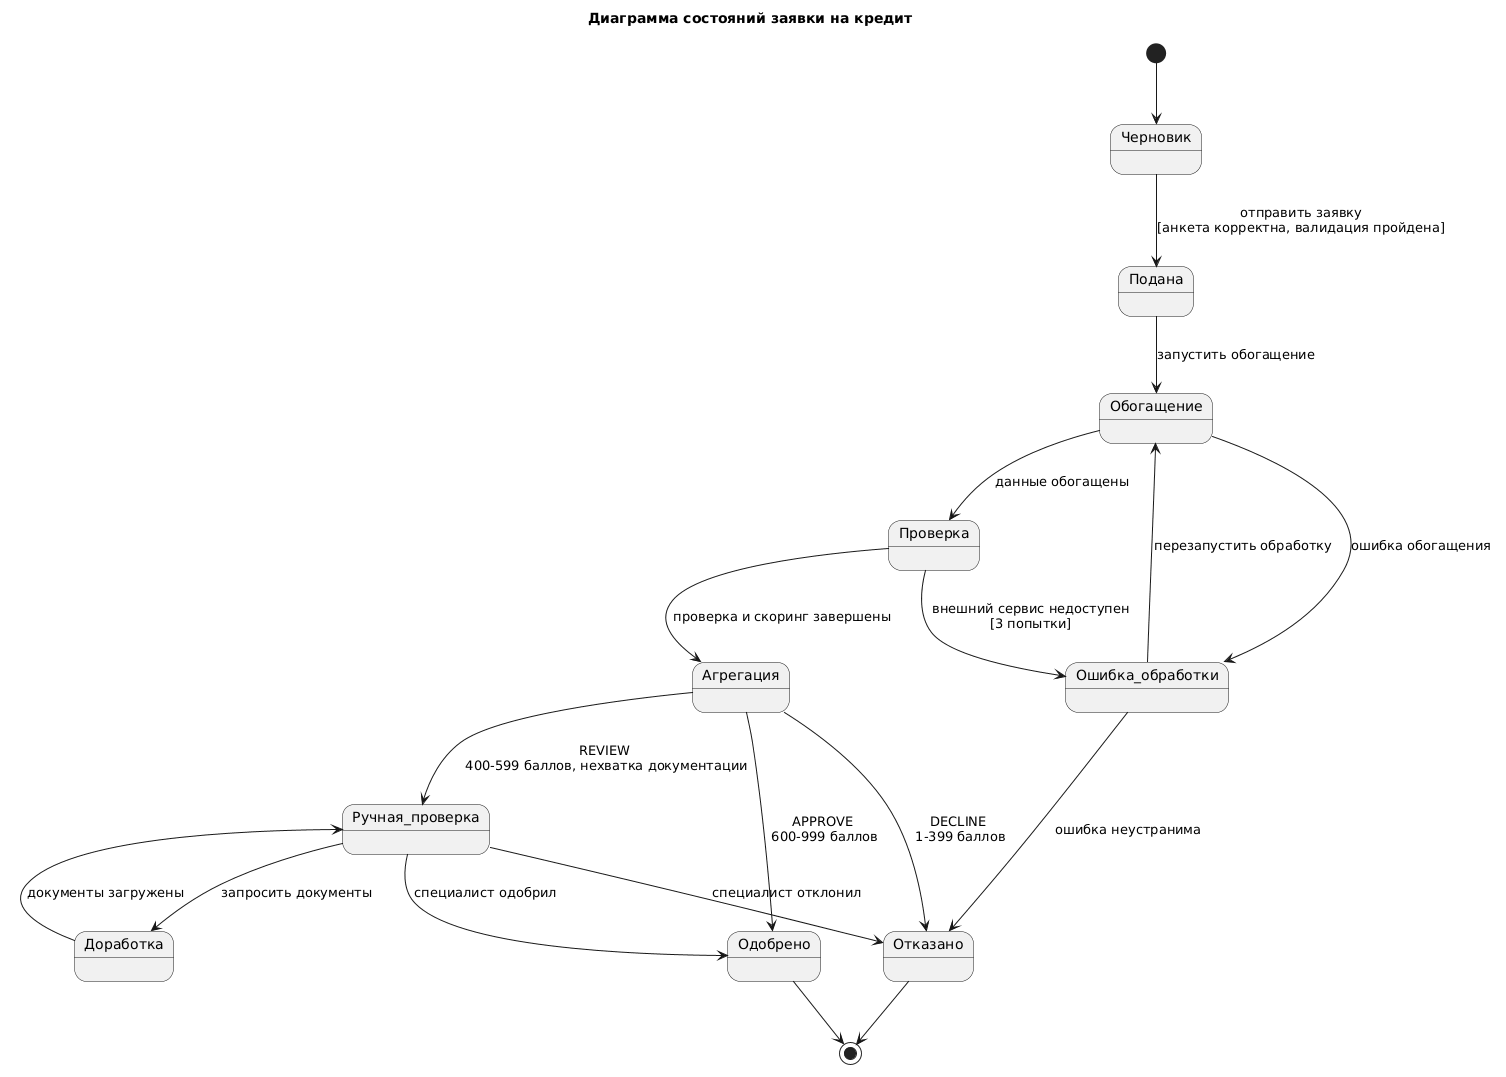

The diagram above was rendered by PlantUML. Its source (embedded in the PNG):
@startuml
title Диаграмма состояний заявки на кредит
[*] --> Черновик
Черновик --> Подана : отправить заявку\n[анкета корректна, валидация пройдена]
Подана --> Обогащение : запустить обогащение
Обогащение --> Проверка : данные обогащены
Обогащение --> Ошибка_обработки : ошибка обогащения
Проверка --> Агрегация : проверка и скоринг завершены
Проверка --> Ошибка_обработки : внешний сервис недоступен\n[3 попытки]
Агрегация --> Одобрено : APPROVE\n 600-999 баллов
Агрегация --> Отказано : DECLINE\n 1-399 баллов
Агрегация --> Ручная_проверка : REVIEW\n 400-599 баллов, нехватка документации
Ручная_проверка --> Доработка : запросить документы
Доработка --> Ручная_проверка : документы загружены
Ручная_проверка --> Одобрено : специалист одобрил
Ручная_проверка --> Отказано : специалист отклонил
Ошибка_обработки --> Обогащение : перезапустить обработку
Ошибка_обработки --> Отказано : ошибка неустранима
Одобрено --> [*]
Отказано --> [*]
@enduml